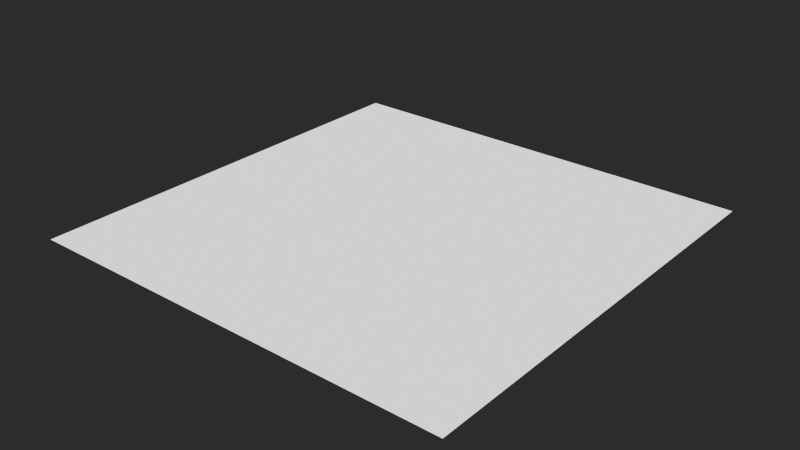 # Source: MaterialTemplates.blend  (saved by Blender 4.3.32; exported with 4.5.12 LTS)
import bpy
from mathutils import Matrix  # noqa: F401  (used for matrix-valued properties, if any)

bpy.ops.wm.read_factory_settings(use_empty=True)
scene = bpy.context.scene
scene.name = 'Scene'

# ---- materials (node trees are filled in below, after node groups)
mat_fallback = bpy.data.materials.new('FALLBACK')

# ---- node groups
ng_forces_generic_bsdf = bpy.data.node_groups.new('Forces Generic BSDF', 'ShaderNodeTree')
_s = ng_forces_generic_bsdf.interface.new_socket(name='BSDF', in_out='OUTPUT', socket_type='NodeSocketShader')
ng_forces_generic_bsdf.interface.new_panel('Diffuse')
_s = ng_forces_generic_bsdf.interface.new_socket(name='Has Diffuse Texture', in_out='INPUT', socket_type='NodeSocketBool')
_s = ng_forces_generic_bsdf.interface.new_socket(name='Diffuse Texture', in_out='INPUT', socket_type='NodeSocketColor')
_s.default_value = (1.0, 1.0, 1.0, 1.0)
ng_forces_generic_bsdf.interface.new_panel('Transparency')
_s = ng_forces_generic_bsdf.interface.new_socket(name='Has Transparency Texture', in_out='INPUT', socket_type='NodeSocketBool')
_s = ng_forces_generic_bsdf.interface.new_socket(name='Transparency Texture', in_out='INPUT', socket_type='NodeSocketFloat')
_s.default_value = 1.0
_s.min_value = 0.0
_s.max_value = 1.0
ng_forces_generic_bsdf.interface.new_panel('Emission')
_s = ng_forces_generic_bsdf.interface.new_socket(name='Has Emission Texture', in_out='INPUT', socket_type='NodeSocketBool')
_s = ng_forces_generic_bsdf.interface.new_socket(name='Emission Texture', in_out='INPUT', socket_type='NodeSocketColor')
_s = ng_forces_generic_bsdf.interface.new_socket(name='Luminance', in_out='INPUT', socket_type='NodeSocketFloat')
_s.default_value = 1.0
ng_forces_generic_bsdf.interface.new_panel('PRM')
_s = ng_forces_generic_bsdf.interface.new_socket(name='Has PRM Texture', in_out='INPUT', socket_type='NodeSocketBool')
_s = ng_forces_generic_bsdf.interface.new_socket(name='PRM Texture', in_out='INPUT', socket_type='NodeSocketColor')
_s.default_value = (0.0, 1.0, 0.0, 1.0)
ng_forces_generic_bsdf.interface.new_panel('Normal')
_s = ng_forces_generic_bsdf.interface.new_socket(name='Has Normal Texture', in_out='INPUT', socket_type='NodeSocketBool')
_s = ng_forces_generic_bsdf.interface.new_socket(name='Normal Texture', in_out='INPUT', socket_type='NodeSocketColor')
_s.default_value = (0.5, 0.5, 1.0, 1.0)
_N = ng_forces_generic_bsdf.nodes; _L = ng_forces_generic_bsdf.links
n0 = _N.new('NodeGroupInput'); n0.name = 'Group Input'; n0.location = (580, 140)
n1 = _N.new('ShaderNodeBsdfPrincipled'); n1.name = 'Principled BSDF'; n1.location = (1260, 160)
n2 = _N.new('ShaderNodeNormalMap'); n2.name = 'Normal Map'; n2.location = (1020, -160)
n2.label = 'Normal/Map'
n2.width = 120
n2.hide = True
n3 = _N.new('ShaderNodeSeparateColor'); n3.name = 'Separate Color'; n3.location = (760, 80)
n3.width = 100
n3.hide = True
n4 = _N.new('ShaderNodeMath'); n4.name = 'Math.001'; n4.location = (940, 60)
n4.label = '1 - X'
n4.width = 144
n4.hide = True
n4.operation = 'SUBTRACT'
n4.inputs[0].default_value = 1.0
n5 = _N.new('NodeGroupOutput'); n5.name = 'Group Output'; n5.location = (1540, 140)
n6 = _N.new('NodeGroupInput'); n6.name = 'Group Input.001'; n6.location = (940, 300)
n6.width = 142
n7 = _N.new('NodeGroupInput'); n7.name = 'Group Input.002'; n7.location = (860, -280)
n8 = _N.new('NodeGroupInput'); n8.name = 'Group Input.005'; n8.location = (860, 0)
n9 = _N.new('ShaderNodeMix'); n9.name = 'Mix.001'; n9.location = (1040, -300)
n9.width = 100
n9.hide = True
n9.data_type = 'RGBA'
n9.inputs[6].default_value = (0.0, 0.0, 0.0, 1.0)
n10 = _N.new('ShaderNodeMix'); n10.name = 'Mix.002'; n10.location = (1120, 240)
n10.width = 100
n10.hide = True
n10.data_type = 'RGBA'
n10.blend_type = 'MULTIPLY'
n10.inputs[6].default_value = (1.0, 1.0, 1.0, 1.0)
n11 = _N.new('ShaderNodeMix'); n11.name = 'Mix.004'; n11.location = (1020, -120)
n11.width = 100
n11.hide = True
n11.data_type = 'RGBA'
n11.inputs[6].default_value = (0.5, 0.5, 1.0, 1.0)
n12 = _N.new('NodeGroupInput'); n12.name = 'Group Input.006'; n12.location = (860, -100)
n13 = _N.new('ShaderNodeMix'); n13.name = 'Mix.005'; n13.location = (760, 120)
n13.width = 100
n13.hide = True
n13.data_type = 'RGBA'
n13.inputs[6].default_value = (0.0, 1.0, 0.0, 1.0)
n14 = _N.new('ShaderNodeMix'); n14.name = 'Mix.006'; n14.location = (1040, -20)
n14.width = 100
n14.hide = True
n14.inputs[2].default_value = 1.0
n15 = _N.new('ShaderNodeMath'); n15.name = 'Math'; n15.location = (940, 180)
n15.label = 'X > 0.9'
n15.hide = True
n15.operation = 'GREATER_THAN'
n15.inputs[1].default_value = 0.9
n16 = _N.new('ShaderNodeMath'); n16.name = 'Math.002'; n16.location = (940, 140)
n16.label = '1 - X'
n16.hide = True
n16.operation = 'SUBTRACT'
n16.inputs[0].default_value = 1.0
n17 = _N.new('ShaderNodeMath'); n17.name = 'Math.003'; n17.location = (940, 100)
n17.hide = True
n17.operation = 'MULTIPLY'
_L.new(n4.outputs[0], n1.inputs[2])
_L.new(n13.outputs[2], n3.inputs[0])
_L.new(n11.outputs[2], n2.inputs[1])
_L.new(n1.outputs[0], n5.inputs[0])
_L.new(n9.outputs[2], n1.inputs[27])
_L.new(n12.outputs[9], n11.inputs[0])
_L.new(n0.outputs[7], n13.inputs[0])
_L.new(n0.outputs[8], n13.inputs[7])
_L.new(n6.outputs[0], n10.inputs[0])
_L.new(n6.outputs[1], n10.inputs[7])
_L.new(n8.outputs[3], n14.inputs[6])
_L.new(n8.outputs[3], n14.inputs[3])
_L.new(n8.outputs[2], n14.inputs[0])
_L.new(n14.outputs[0], n1.inputs[4])
_L.new(n12.outputs[10], n11.inputs[7])
_L.new(n10.outputs[2], n1.inputs[0])
_L.new(n7.outputs[5], n9.inputs[7])
_L.new(n7.outputs[6], n1.inputs[28])
_L.new(n2.outputs[0], n1.inputs[5])
_L.new(n3.outputs[1], n4.inputs[1])
_L.new(n7.outputs[4], n9.inputs[0])
_L.new(n3.outputs[0], n15.inputs[0])
_L.new(n15.outputs[0], n1.inputs[1])
_L.new(n15.outputs[0], n16.inputs[1])
_L.new(n16.outputs[0], n17.inputs[0])
_L.new(n3.outputs[0], n17.inputs[1])
_L.new(n17.outputs[0], n1.inputs[13])
n5.is_active_output = True
ng_heio_uv_tiling = bpy.data.node_groups.new('HEIO UV Tiling', 'ShaderNodeTree')
_N = ng_heio_uv_tiling.nodes; _L = ng_heio_uv_tiling.links

# ---- material node trees
mat_fallback.use_nodes = True; mat_fallback.node_tree.nodes.clear()
_N = mat_fallback.node_tree.nodes; _L = mat_fallback.node_tree.links
n0 = _N.new('ShaderNodeGroup'); n0.name = '_Shader'; n0.location = (-80, 320)
n0.width = 249
n0.node_tree = ng_forces_generic_bsdf
n1 = _N.new('ShaderNodeValue'); n1.name = 'Has Texture diffuse'; n1.location = (-400, 280)
n1.label = 'Has Texture diffuse'
n1.width = 238
n1.hide = True
n1.outputs[0].default_value = 0.0
n2 = _N.new('ShaderNodeTexImage'); n2.name = 'Texture diffuse'; n2.location = (-400, 240)
n2.label = 'sRGB; Texture diffuse'
n2.hide = True
n2.extension = 'EXTEND'
n3 = _N.new('ShaderNodeValue'); n3.name = 'Has Texture emission'; n3.location = (-400, 180)
n3.label = 'Has Texture emission'
n3.width = 241
n3.hide = True
n3.outputs[0].default_value = 0.0
n4 = _N.new('ShaderNodeTexImage'); n4.name = 'Texture emission'; n4.location = (-400, 140)
n4.label = 'Linear; Texture emission'
n4.hide = True
n4.extension = 'EXTEND'
n5 = _N.new('ShaderNodeValue'); n5.name = 'Has Texture specular'; n5.location = (-400, 40)
n5.label = 'Has Texture specular'
n5.width = 238
n5.hide = True
n5.outputs[0].default_value = 0.0
n6 = _N.new('ShaderNodeTexImage'); n6.name = 'Texture specular'; n6.location = (-400, 0)
n6.label = 'Linear; Texture specular'
n6.hide = True
n6.extension = 'EXTEND'
n7 = _N.new('ShaderNodeValue'); n7.name = 'Has Texture normal'; n7.location = (-400, -60)
n7.label = 'Has Texture normal'
n7.width = 238
n7.hide = True
n7.outputs[0].default_value = 0.0
n8 = _N.new('ShaderNodeTexImage'); n8.name = 'Texture normal'; n8.location = (-400, -100)
n8.label = 'Normal; Texture normal'
n8.hide = True
n8.extension = 'EXTEND'
n9 = _N.new('ShaderNodeUVMap'); n9.name = 'UV0'; n9.location = (-840, 320)
n9.label = 'UV0'
n10 = _N.new('ShaderNodeGroup'); n10.name = 'Tiling diffuse'; n10.location = (-560, 240)
n10.label = 'Tiling diffuse'
n10.hide = True
n10.node_tree = ng_heio_uv_tiling
n10.inputs[1].default_value = False
n10.inputs[2].default_value = False
n10.inputs[3].default_value = False
n10.inputs[4].default_value = False
n11 = _N.new('ShaderNodeGroup'); n11.name = 'Tiling emission'; n11.location = (-560, 140)
n11.label = 'Tiling emission'
n11.hide = True
n11.node_tree = ng_heio_uv_tiling
n11.inputs[1].default_value = False
n11.inputs[2].default_value = False
n11.inputs[3].default_value = False
n11.inputs[4].default_value = False
n12 = _N.new('ShaderNodeGroup'); n12.name = 'Tiling specular'; n12.location = (-560, 0)
n12.label = 'Tiling specular'
n12.hide = True
n12.node_tree = ng_heio_uv_tiling
n12.inputs[1].default_value = False
n12.inputs[2].default_value = False
n12.inputs[3].default_value = False
n12.inputs[4].default_value = False
n13 = _N.new('ShaderNodeGroup'); n13.name = 'Tiling normal'; n13.location = (-560, -100)
n13.label = 'Tiling normal'
n13.hide = True
n13.node_tree = ng_heio_uv_tiling
n13.inputs[1].default_value = False
n13.inputs[2].default_value = False
n13.inputs[3].default_value = False
n13.inputs[4].default_value = False
n14 = _N.new('ShaderNodeUVMap'); n14.name = 'UV1'; n14.location = (-840, 200)
n14.label = 'UV1'
n14.uv_map = 'UVMap2'
n15 = _N.new('ShaderNodeUVMap'); n15.name = 'UV2'; n15.location = (-840, 80)
n15.label = 'UV2'
n15.uv_map = 'UVMap3'
n16 = _N.new('ShaderNodeUVMap'); n16.name = 'UV3'; n16.location = (-840, -40)
n16.label = 'UV3'
n16.uv_map = 'UVMap4'
n17 = _N.new('ShaderNodeValue'); n17.name = 'Luminance'; n17.location = (-400, 100)
n17.label = 'Luminance'
n17.width = 238
n17.hide = True
n17.outputs[0].default_value = 1.0
n18 = _N.new('ShaderNodeOutputMaterial'); n18.name = '_Output'; n18.location = (200, 320)
_L.new(n10.outputs[0], n2.inputs[0])
_L.new(n11.outputs[0], n4.inputs[0])
_L.new(n12.outputs[0], n6.inputs[0])
_L.new(n13.outputs[0], n8.inputs[0])
_L.new(n9.outputs[0], n10.inputs[0])
_L.new(n9.outputs[0], n11.inputs[0])
_L.new(n9.outputs[0], n12.inputs[0])
_L.new(n9.outputs[0], n13.inputs[0])
_L.new(n1.outputs[0], n0.inputs[0])
_L.new(n2.outputs[0], n0.inputs[1])
_L.new(n3.outputs[0], n0.inputs[4])
_L.new(n4.outputs[0], n0.inputs[5])
_L.new(n17.outputs[0], n0.inputs[6])
_L.new(n5.outputs[0], n0.inputs[7])
_L.new(n6.outputs[0], n0.inputs[8])
_L.new(n7.outputs[0], n0.inputs[9])
_L.new(n8.outputs[0], n0.inputs[10])
_L.new(n0.outputs[0], n18.inputs[0])
_L.new(n2.outputs[1], n0.inputs[3])
_L.new(n1.outputs[0], n0.inputs[2])
n18.is_active_output = True

# ---- world
world_world = bpy.data.worlds.new('World'); scene.world = world_world
world_world.color = (0.06045, 0.06045, 0.06045)

# ---- meshes
me_plane = bpy.data.meshes.new('Plane')
me_plane.from_pydata([(-1.0, -1.0, 0.0), (1.0, -1.0, 0.0), (-1.0, 1.0, 0.0), (1.0, 1.0, 0.0)], [], [(0, 1, 3, 2)])
_uv = me_plane.uv_layers.new(name='UVMap')
_uv.uv.foreach_set('vector', [0.0, 0.0, 1.0, 0.0, 1.0, 1.0, 0.0, 1.0])
_uv.active_render = True
_uv = me_plane.uv_layers.new(name='UVMap2')
_uv.uv.foreach_set('vector', [0.0, 0.0, 1.0, 0.0, 1.0, 1.0, 0.0, 1.0])
_uv = me_plane.uv_layers.new(name='UVMap3')
_uv.uv.foreach_set('vector', [0.0, 0.0, 1.0, 0.0, 1.0, 1.0, 0.0, 1.0])
_uv = me_plane.uv_layers.new(name='UVMap4')
_uv.uv.foreach_set('vector', [0.0, 0.0, 1.0, 0.0, 1.0, 1.0, 0.0, 1.0])
me_plane.materials.append(mat_fallback)
me_plane.update()

# ---- objects
ob_placeholder = bpy.data.objects.new('PLACEHOLDER', me_plane)

# ---- transforms, parenting, visibility, modifiers, constraints
ob_placeholder.location = (0.0, 0.0, 0.0)

# ---- collection membership
scene.collection.objects.link(ob_placeholder)

# ---- scene / render settings (as saved in the file)
scene.frame_start = 0; scene.frame_end = 250; scene.frame_set(1)
scene.render.engine = 'CYCLES'
scene.cycles.use_denoising = False
scene.view_settings.look = 'AgX - Very High Contrast'
bpy.context.view_layer.update()

# ---- added for rendering (the .blend has no active camera and no usable light): camera, sun
cam_auto = bpy.data.cameras.new('AutoCamera')
cam_auto.lens = 50.0
cam_auto.sensor_width = 36.0
cam_auto.clip_end = 1000.0
ob_auto_camera = bpy.data.objects.new('AutoCamera', cam_auto)
scene.collection.objects.link(ob_auto_camera)
ob_auto_camera.location = (2.61693, -3.14032, 2.09354)
ob_auto_camera.rotation_euler = (1.09748, -7.21219e-08, 0.694738)
scene.camera = ob_auto_camera
light_auto_sun = bpy.data.lights.new('AutoSun', 'SUN')
light_auto_sun.energy = 3.0
light_auto_sun.angle = 0.0523599
ob_auto_sun = bpy.data.objects.new('AutoSun', light_auto_sun)
scene.collection.objects.link(ob_auto_sun)
ob_auto_sun.rotation_euler = (0.872665, 0.174533, 0.523599)
bpy.context.view_layer.update()
